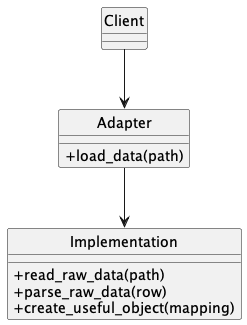

The diagram above was rendered by PlantUML. Its source (embedded in the PNG):
@startuml
'figure 1: The Adapter Pattern'
skinparam monochrome true
skinparam handwritten false
skinparam shadowing false
skinparam classAttributeIconSize 0
hide class circle
hide abstract circle

class Client {
}

class Adapter {
    + load_data(path)
}

class Implementation {
    + read_raw_data(path)
    + parse_raw_data(row)
    + create_useful_object(mapping)
}

Client --> Adapter

Adapter --> Implementation

@enduml